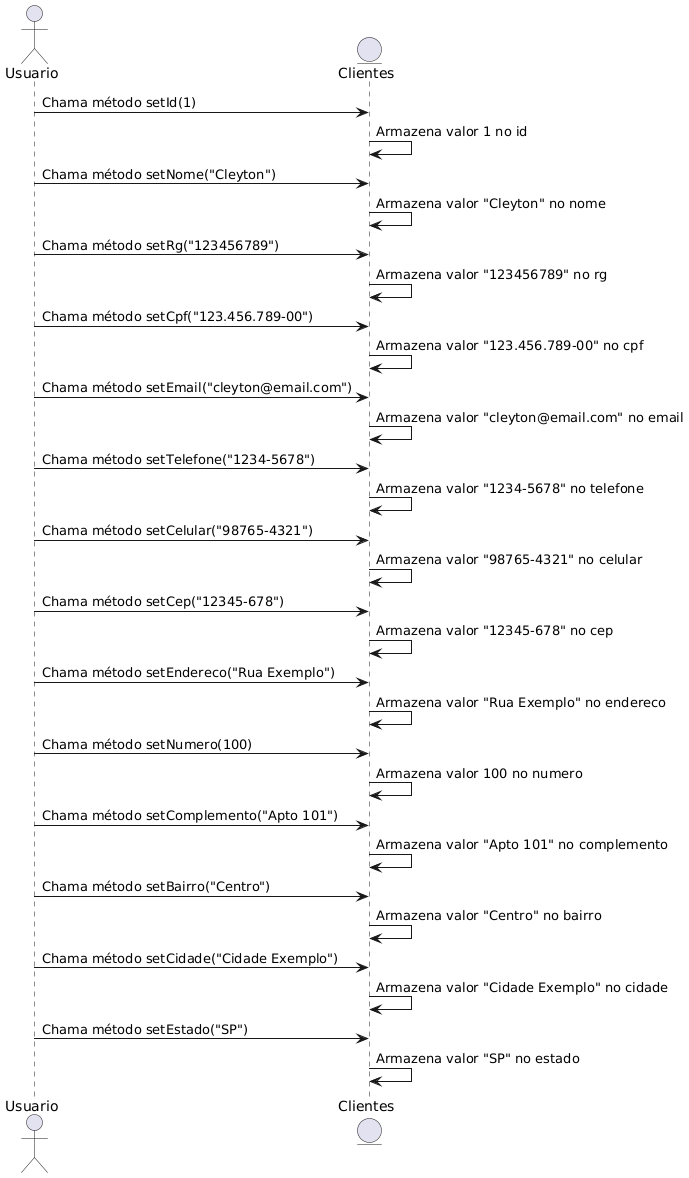

The diagram above was rendered by PlantUML. Its source (embedded in the PNG):
@startuml
actor Usuario
entity "Clientes" as Cliente

Usuario -> Cliente : Chama método setId(1)
Cliente -> Cliente : Armazena valor 1 no id
Usuario -> Cliente : Chama método setNome("Cleyton")
Cliente -> Cliente : Armazena valor "Cleyton" no nome
Usuario -> Cliente : Chama método setRg("123456789")
Cliente -> Cliente : Armazena valor "123456789" no rg
Usuario -> Cliente : Chama método setCpf("123.456.789-00")
Cliente -> Cliente : Armazena valor "123.456.789-00" no cpf
Usuario -> Cliente : Chama método setEmail("cleyton@email.com")
Cliente -> Cliente : Armazena valor "cleyton@email.com" no email
Usuario -> Cliente : Chama método setTelefone("1234-5678")
Cliente -> Cliente : Armazena valor "1234-5678" no telefone
Usuario -> Cliente : Chama método setCelular("98765-4321")
Cliente -> Cliente : Armazena valor "98765-4321" no celular
Usuario -> Cliente : Chama método setCep("12345-678")
Cliente -> Cliente : Armazena valor "12345-678" no cep
Usuario -> Cliente : Chama método setEndereco("Rua Exemplo")
Cliente -> Cliente : Armazena valor "Rua Exemplo" no endereco
Usuario -> Cliente : Chama método setNumero(100)
Cliente -> Cliente : Armazena valor 100 no numero
Usuario -> Cliente : Chama método setComplemento("Apto 101")
Cliente -> Cliente : Armazena valor "Apto 101" no complemento
Usuario -> Cliente : Chama método setBairro("Centro")
Cliente -> Cliente : Armazena valor "Centro" no bairro
Usuario -> Cliente : Chama método setCidade("Cidade Exemplo")
Cliente -> Cliente : Armazena valor "Cidade Exemplo" no cidade
Usuario -> Cliente : Chama método setEstado("SP")
Cliente -> Cliente : Armazena valor "SP" no estado
@enduml